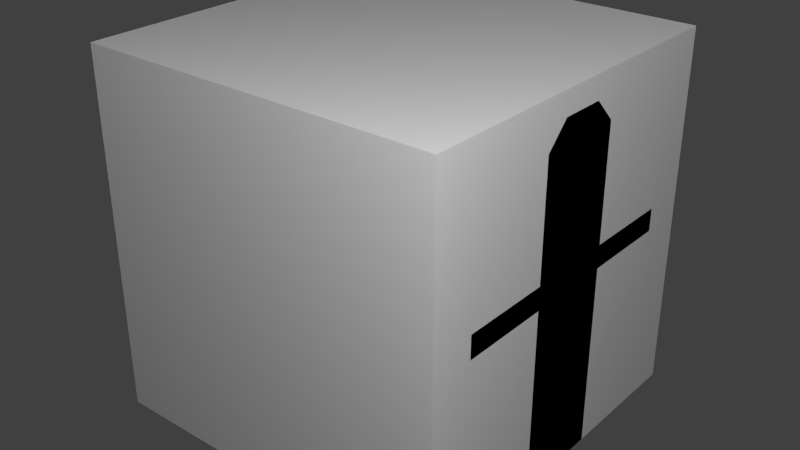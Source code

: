 # Source: compressorb.blend  (saved by Blender 2.65.0; exported with 4.5.12 LTS)
import bpy
from mathutils import Matrix  # noqa: F401  (used for matrix-valued properties, if any)

bpy.ops.wm.read_factory_settings(use_empty=True)
scene = bpy.context.scene
scene.name = 'Scene'

# ---- collections
col_collection_1 = bpy.data.collections.new('Collection 1'); scene.collection.children.link(col_collection_1)

# ---- materials (node trees are filled in below, after node groups)
mat_material = bpy.data.materials.new('Material')
mat_material.alpha_threshold = 0.0
mat_material.use_transparent_shadow = False
mat_material.roughness = 0.5
mat_material.line_color = (0.0, 0.0, 0.0, 1.0)

# ---- material node trees

# ---- world
world_world = bpy.data.worlds.new('World'); scene.world = world_world
world_world.color = (0.05088, 0.05088, 0.05088)
world_world.use_sun_shadow = False
world_world.sun_shadow_jitter_overblur = 0.0
world_world.cycles.sampling_method = 'MANUAL'
world_world.cycles.sample_map_resolution = 256

# ---- lights
light_point_001 = bpy.data.lights.new('Point.001', 'POINT')
light_point_001.transmission_factor = 0.0
light_point_001.energy = 100.0
light_point_001.shadow_buffer_clip_start = 0.5
light_point_001.shadow_soft_size = 0.1
light_point_001.shadow_maximum_resolution = 0.006
light_point_001.use_absolute_resolution = True
light_point_001.cycles.use_multiple_importance_sampling = False
light_point = bpy.data.lights.new('Point', 'POINT')
light_point.transmission_factor = 0.0
light_point.energy = 100.0
light_point.shadow_buffer_clip_start = 0.5
light_point.shadow_soft_size = 0.1
light_point.shadow_maximum_resolution = 0.006
light_point.use_absolute_resolution = True
light_point.cycles.use_multiple_importance_sampling = False
light_lamp = bpy.data.lights.new('Lamp', 'POINT')
light_lamp.transmission_factor = 0.0
light_lamp.cutoff_distance = 30.0
light_lamp.energy = 100.0
light_lamp.shadow_buffer_clip_start = 1.001
light_lamp.shadow_soft_size = 0.1
light_lamp.shadow_maximum_resolution = 0.006
light_lamp.use_absolute_resolution = True
light_lamp.cycles.use_multiple_importance_sampling = False

# ---- meshes
me_move = bpy.data.meshes.new('move')
me_move.from_pydata([(-0.4375, -0.0625, 0.0), (-0.4375, 0.0625, 0.0), (0.4375, 0.0625, 0.0), (0.4375, -0.0625, 0.0), (-0.4375, -0.0625, 0.0625), (-0.4375, 0.0625, 0.0625), (0.4375, 0.0625, 0.0625), (0.4375, -0.0625, 0.0625), (-0.03125, -0.03125, -0.0625), (-0.03125, 0.03125, -0.0625), (0.03125, 0.03125, -0.0625), (0.03125, -0.03125, -0.0625), (-0.03125, -0.03125, 0.0), (-0.03125, 0.03125, 0.0), (0.03125, 0.03125, 0.0), (0.03125, -0.03125, 0.0), (-0.0625, -0.0625, -0.0625), (-0.0625, 0.0625, -0.0625), (0.0625, 0.0625, -0.0625), (0.0625, -0.0625, -0.0625), (-0.0625, -0.0625, -0.125), (-0.0625, 0.0625, -0.125), (0.0625, 0.0625, -0.125), (0.0625, -0.0625, -0.125)], [], [(4, 5, 1, 0), (5, 6, 2, 1), (6, 7, 3, 2), (7, 4, 0, 3), (0, 1, 2, 3), (7, 6, 5, 4), (12, 13, 9, 8), (13, 14, 10, 9), (14, 15, 11, 10), (15, 12, 8, 11), (18, 17, 16, 19), (19, 16, 20, 23), (20, 21, 22, 23), (16, 17, 21, 20), (17, 18, 22, 21), (18, 19, 23, 22)])
_uv = me_move.uv_layers.new(name='UVMap')
_uv.uv.foreach_set('vector', [0.1562, 0.6875, 0.2188, 0.6875, 0.2188, 0.6562, 0.1562, 0.6562, 0.0, 0.6875, 0.4375, 0.6875, 0.4375, 0.6562, 0.0, 0.6562, 0.2188, 0.6875, 0.1562, 0.6875, 0.1562, 0.6562, 0.2188, 0.6562, 0.4375, 0.6875, 0.0, 0.6875, 0.0, 0.6562, 0.4375, 0.6562, 0.0, 0.4688, 0.0, 0.5312, 0.4375, 0.5312, 0.4375, 0.4688, 0.4375, 0.4688, 0.4375, 0.5312, 0.0, 0.5312, 0.0, 0.4688, 0.1875, 0.6562, 0.2188, 0.6562, 0.2188, 0.625, 0.1875, 0.625, 0.1875, 0.6562, 0.2188, 0.6562, 0.2188, 0.625, 0.1875, 0.625, 0.2188, 0.6562, 0.1875, 0.6562, 0.1875, 0.625, 0.2188, 0.625, 0.2188, 0.6562, 0.1875, 0.6562, 0.1875, 0.625, 0.2188, 0.625, 0.2188, 0.6875, 0.2188, 0.625, 0.1562, 0.625, 0.1562, 0.6875, 0.09375, 0.625, 0.1562, 0.625, 0.1562, 0.5938, 0.09375, 0.5938, 0.09375, 1.0, 0.1562, 1.0, 0.1562, 0.9375, 0.09375, 0.9375, 0.1562, 0.625, 0.2188, 0.625, 0.2188, 0.5938, 0.1562, 0.5938, 0.2188, 0.625, 0.2812, 0.625, 0.2812, 0.5938, 0.2188, 0.5938, 0.2188, 0.6875, 0.1562, 0.6875, 0.1562, 0.7188, 0.2188, 0.7188])
me_move.use_remesh_preserve_volume = False
me_move.use_remesh_preserve_attributes = False
me_move.use_mirror_vertex_groups = False
me_move.update()
me_main = bpy.data.meshes.new('main')
me_main.from_pydata([(-1.0, -0.25, -1.0), (-1.0, 0.25, -1.0), (-0.625, 0.25, -1.0), (-0.625, -0.25, -1.0), (-1.0, -0.25, 0.75), (-1.0, 0.25, 0.75), (-0.625, 0.25, 0.75), (-0.625, -0.25, 0.75), (-1.0, -0.75, 0.0), (-1.0, -0.25, 0.0), (1.0, -0.25, 0.0), (1.0, -0.75, 0.0), (-1.0, -0.75, 0.125), (-1.0, -0.25, 0.125), (1.0, -0.25, 0.125), (1.0, -0.75, 0.125), (0.625, -0.25, -1.0), (0.625, 0.25, -1.0), (1.0, 0.25, -1.0), (1.0, -0.25, -1.0), (0.625, -0.25, 0.75), (0.625, 0.25, 0.75), (1.0, 0.25, 0.75), (1.0, -0.25, 0.75), (-1.0, 0.25, 0.0), (-1.0, 0.75, 0.0), (1.0, 0.75, 0.0), (1.0, 0.25, 0.0), (-1.0, 0.25, 0.125), (-1.0, 0.75, 0.125), (1.0, 0.75, 0.125), (1.0, 0.25, 0.125), (-1.0, -0.125, 0.875), (-1.0, 0.125, 0.875), (-0.625, 0.125, 0.875), (-0.625, -0.125, 0.875), (0.625, -0.125, 0.875), (0.625, 0.125, 0.875), (1.0, 0.125, 0.875), (1.0, -0.125, 0.875), (-0.75, -0.25, 0.0), (-0.75, 0.25, 0.0), (0.75, 0.25, 0.0), (0.75, -0.25, 0.0), (-0.75, -0.25, 0.125), (-0.75, 0.25, 0.125), (0.75, 0.25, 0.125), (0.75, -0.25, 0.125), (-0.25, -0.25, 0.125), (-0.25, 0.25, 0.125), (0.25, 0.25, 0.125), (0.25, -0.25, 0.125), (-0.25, -0.25, 0.25), (-0.25, 0.25, 0.25), (0.25, 0.25, 0.25), (0.25, -0.25, 0.25), (-0.125, -0.125, 0.25), (-0.125, 0.125, 0.25), (0.125, 0.125, 0.25), (0.125, -0.125, 0.25), (-0.125, -0.125, 0.125), (-0.125, 0.125, 0.125), (0.125, 0.125, 0.125), (0.125, -0.125, 0.125), (-0.625, 0.125, 0.375), (-0.625, -0.125, 0.375), (-0.625, 0.125, 0.75), (-0.625, -0.125, 0.75), (-0.75, 0.125, 0.375), (-0.75, -0.125, 0.375), (-0.75, 0.125, 0.75), (-0.75, -0.125, 0.75), (0.625, -0.125, 0.375), (0.625, 0.125, 0.375), (0.625, -0.125, 0.75), (0.625, 0.125, 0.75), (0.75, -0.125, 0.375), (0.75, 0.125, 0.375), (0.75, -0.125, 0.75), (0.75, 0.125, 0.75)], [], [(4, 5, 1, 0), (5, 6, 2, 1), (3, 2, 64, 65), (7, 4, 0, 3), (0, 1, 2, 3), (4, 7, 35, 32), (14, 15, 11, 10), (40, 41, 42, 43), (12, 13, 9, 8), (15, 12, 8, 11), (8, 9, 10, 11), (15, 14, 13, 12), (16, 20, 74, 72), (21, 22, 18, 17), (22, 23, 19, 18), (23, 20, 16, 19), (20, 23, 39, 36), (30, 31, 27, 26), (29, 30, 26, 25), (28, 29, 25, 24), (47, 46, 45, 44), (24, 25, 26, 27), (31, 30, 29, 28), (35, 34, 33, 32), (6, 5, 33, 34), (5, 4, 32, 33), (7, 6, 34, 35), (39, 38, 37, 36), (21, 20, 36, 37), (23, 22, 38, 39), (22, 21, 37, 38), (17, 18, 19, 16), (52, 55, 59, 56), (48, 51, 55, 52), (49, 48, 52, 53), (50, 49, 53, 54), (51, 50, 54, 55), (56, 59, 63, 60), (53, 52, 56, 57), (54, 53, 57, 58), (55, 54, 58, 59), (59, 58, 62, 63), (57, 56, 60, 61), (58, 57, 61, 62), (65, 64, 68, 69), (6, 7, 67, 66), (7, 3, 65, 67), (2, 6, 66, 64), (70, 71, 69, 68), (66, 67, 71, 70), (67, 65, 69, 71), (64, 66, 70, 68), (72, 74, 78, 76), (17, 16, 72, 73), (20, 21, 75, 74), (21, 17, 73, 75), (78, 79, 77, 76), (74, 75, 79, 78), (75, 73, 77, 79), (73, 72, 76, 77)])
_uv = me_main.uv_layers.new(name='UVMap')
_uv.uv.foreach_set('vector', [0.3125, 0.5, 0.4375, 0.5, 0.4375, 0.0625, 0.3125, 0.0625, 0.09375, 0.5, 0.1875, 0.5, 0.1875, 0.0625, 0.09375, 0.0625, 0.1562, 0.03125, 0.2812, 0.03125, 0.25, 0.375, 0.1875, 0.375, 0.2812, 0.5, 0.375, 0.5, 0.375, 0.0625, 0.2812, 0.0625, 0.2812, 0.0, 0.1875, 0.0, 0.1875, 0.09375, 0.2812, 0.09375, 0.5938, 0.375, 0.6875, 0.375, 0.6875, 0.4062, 0.5938, 0.4062, 0.625, 0.1562, 0.75, 0.1562, 0.75, 0.125, 0.625, 0.125, 0.125, 0.0, 0.125, 0.125, 0.625, 0.125, 0.625, 0.0, 0.0, 0.1562, 0.125, 0.1562, 0.125, 0.125, 0.0, 0.125, 0.625, 0.2812, 0.125, 0.2812, 0.125, 0.3125, 0.625, 0.3125, 0.125, 0.0, 0.125, 0.125, 0.625, 0.125, 0.625, 0.0, 0.625, 0.2812, 0.625, 0.1562, 0.125, 0.1562, 0.125, 0.2812, 0.4375, 0.2188, 0.4375, 0.6562, 0.4688, 0.6562, 0.4688, 0.5625, 0.2812, 0.5, 0.1875, 0.5, 0.1875, 0.0625, 0.2812, 0.0625, 0.2812, 0.5, 0.1562, 0.5, 0.1562, 0.0625, 0.2812, 0.0625, 0.4688, 0.5, 0.375, 0.5, 0.375, 0.0625, 0.4688, 0.0625, 0.5938, 0.375, 0.6875, 0.375, 0.6875, 0.4062, 0.5938, 0.4062, 0.5625, 0.1875, 0.4375, 0.1875, 0.4375, 0.1562, 0.5625, 0.1562, 0.5625, 0.6875, 1.062, 0.6875, 1.062, 0.6562, 0.5625, 0.6562, 0.4375, 0.6875, 0.5625, 0.6875, 0.5625, 0.6562, 0.4375, 0.6562, 0.7812, 0.875, 0.7812, 0.75, 0.4062, 0.75, 0.4062, 0.875, 0.4375, 0.6562, 0.5625, 0.6562, 0.5625, 0.1562, 0.4375, 0.1562, 0.4375, 0.1875, 0.5625, 0.1875, 0.5625, 0.6875, 0.4375, 0.6875, 0.6875, 0.4062, 0.6875, 0.4688, 0.5938, 0.4688, 0.5938, 0.4062, 0.6875, 0.5, 0.5938, 0.5, 0.5938, 0.4688, 0.6875, 0.4688, 0.6562, 0.3438, 0.5312, 0.3438, 0.5625, 0.375, 0.625, 0.375, 0.5312, 0.3438, 0.6562, 0.3438, 0.625, 0.375, 0.5625, 0.375, 0.6875, 0.4062, 0.6875, 0.4688, 0.5938, 0.4688, 0.5938, 0.4062, 0.5312, 0.3438, 0.6562, 0.3438, 0.625, 0.375, 0.5625, 0.375, 0.5312, 0.3438, 0.6562, 0.3438, 0.625, 0.375, 0.5625, 0.375, 0.6875, 0.5, 0.5938, 0.5, 0.5938, 0.4688, 0.6875, 0.4688, 0.2812, 0.09375, 0.2812, 0.0, 0.375, 0.0, 0.375, 0.09375, 0.0, 0.875, 0.125, 0.875, 0.09375, 0.9062, 0.03125, 0.9062, 0.0, 0.9062, 0.125, 0.9062, 0.125, 0.9375, 0.0, 0.9375, 0.125, 0.875, 0.0, 0.875, 0.0, 0.9062, 0.125, 0.9062, 0.125, 0.9375, 0.0, 0.9375, 0.0, 0.9688, 0.125, 0.9688, 0.0, 0.9688, 0.125, 0.9688, 0.125, 1.0, 0.0, 1.0, 0.0, 0.9688, 0.0625, 0.9688, 0.0625, 0.9375, 0.0, 0.9375, 0.0, 1.0, 0.0, 0.875, 0.03125, 0.9062, 0.03125, 0.9688, 0.125, 1.0, 0.0, 1.0, 0.03125, 0.9688, 0.09375, 0.9688, 0.125, 0.875, 0.125, 1.0, 0.09375, 0.9688, 0.09375, 0.9062, 0.03125, 1.0, 0.09375, 1.0, 0.09375, 0.9688, 0.03125, 0.9688, 0.09375, 0.9062, 0.03125, 0.9062, 0.03125, 0.875, 0.09375, 0.875, 0.09375, 0.9375, 0.03125, 0.9375, 0.03125, 0.9062, 0.09375, 0.9062, 0.1875, 0.9062, 0.1875, 0.9688, 0.1562, 0.9688, 0.1562, 0.9062, 0.6562, 0.3438, 0.5312, 0.3438, 0.5312, 0.3438, 0.6562, 0.3438, 0.1562, 0.4688, 0.1562, 0.03125, 0.1875, 0.375, 0.1875, 0.4688, 0.2812, 0.03125, 0.2812, 0.4688, 0.25, 0.4688, 0.25, 0.375, 0.125, 0.9688, 0.0625, 0.9688, 0.0625, 0.875, 0.125, 0.875, 0.03125, 0.8125, 0.03125, 0.75, 0.0, 0.75, 0.0, 0.8125, 0.03125, 0.9688, 0.03125, 0.875, 0.0, 0.875, 0.0, 0.9688, 0.03125, 0.875, 0.03125, 0.9688, 0.0, 0.9688, 0.0, 0.875, 0.2188, 0.875, 0.2188, 0.9688, 0.25, 0.9688, 0.25, 0.875, 0.5625, 0.2188, 0.4375, 0.2188, 0.4688, 0.5625, 0.5312, 0.5625, 0.6562, 0.3438, 0.5312, 0.3438, 0.5312, 0.3438, 0.6562, 0.3438, 0.5625, 0.6562, 0.5625, 0.2188, 0.5312, 0.5625, 0.5312, 0.6562, 0.0, 0.9688, 0.0625, 0.9688, 0.0625, 0.875, 0.0, 0.875, 0.125, 0.9062, 0.125, 0.9688, 0.1562, 0.9688, 0.1562, 0.9062, 0.2188, 0.9688, 0.2188, 0.875, 0.25, 0.875, 0.25, 0.9688, 0.09375, 0.9688, 0.09375, 0.9062, 0.125, 0.9062, 0.125, 0.9688])
me_main.use_remesh_preserve_volume = False
me_main.use_remesh_preserve_attributes = False
me_main.use_mirror_vertex_groups = False
me_main.update()
me_cube = bpy.data.meshes.new('Cube')
me_cube.from_pydata([(0.5, 0.5, 0.0), (0.5, -0.5, 0.0), (-0.5, -0.5, 0.0), (-0.5, 0.5, 0.0), (0.5, 0.5, 1.0), (0.5, -0.5, 1.0), (-0.5, -0.5, 1.0), (-0.5, 0.5, 1.0)], [], [(0, 1, 2, 3), (4, 7, 6, 5), (0, 4, 5, 1), (1, 5, 6, 2), (2, 6, 7, 3), (4, 0, 3, 7)])
me_cube.materials.append(mat_material)
me_cube.use_remesh_preserve_volume = False
me_cube.use_remesh_preserve_attributes = False
me_cube.use_mirror_vertex_groups = False
me_cube.update()

# ---- objects
ob_move = bpy.data.objects.new('move', me_move)
ob_main = bpy.data.objects.new('main', me_main)
ob_point_001 = bpy.data.objects.new('Point.001', light_point_001)
ob_point = bpy.data.objects.new('Point', light_point)
ob_minecraft_block = bpy.data.objects.new('Minecraft Block', me_cube)
ob_lamp = bpy.data.objects.new('Lamp', light_lamp)

# ---- transforms, parenting, visibility, modifiers, constraints
ob_move.location = (0.0, 0.0, 0.3125)
ob_move.lineart.crease_threshold = 0.0
ob_main.location = (0.0, 0.0, 0.0)
ob_main.scale = (0.5, 0.5, 0.5)
ob_main.lineart.crease_threshold = 0.0
ob_point_001.location = (-1.642, 1.15, -0.7251)
ob_point_001.lineart.crease_threshold = 0.0
ob_point.location = (1.354, -1.362, 1.556)
ob_point.lineart.crease_threshold = 0.0
ob_minecraft_block.location = (0.0, 0.0, -0.5)
ob_minecraft_block.lock_location = (True, True, True)
ob_minecraft_block.lock_rotation = (True, True, True)
ob_minecraft_block.lock_rotations_4d = False
ob_minecraft_block.lock_scale = (True, True, True)
ob_minecraft_block.empty_display_type = 'ARROWS'
ob_minecraft_block.display_type = 'WIRE'
ob_minecraft_block.lineart.crease_threshold = 0.0
ob_lamp.location = (4.076, 1.005, 5.904)
ob_lamp.rotation_euler = (0.6503, 0.05522, 1.866)
ob_lamp.lock_rotations_4d = False
ob_lamp.empty_display_type = 'ARROWS'
ob_lamp.color = (0.0, 0.0, 0.0, 0.0)
ob_lamp.hide_viewport = True
ob_lamp.lineart.crease_threshold = 0.0

# ---- collection membership
col_collection_1.objects.link(ob_move)
col_collection_1.objects.link(ob_main)
col_collection_1.objects.link(ob_point_001)
col_collection_1.objects.link(ob_point)
col_collection_1.objects.link(ob_minecraft_block)
col_collection_1.objects.link(ob_lamp)

# ---- scene / render settings (as saved in the file)
scene.frame_start = 1; scene.frame_end = 250; scene.frame_set(2)
scene.render.engine = 'BLENDER_EEVEE_NEXT'
scene.render.image_settings.color_mode = 'RGB'
scene.render.image_settings.compression = 90
scene.render.resolution_percentage = 50
scene.render.dither_intensity = 0.0
scene.render.bake_margin = 2
scene.cycles.use_denoising = False
scene.cycles.samples = 10
scene.cycles.sampling_pattern = 'TABULATED_SOBOL'
scene.cycles.light_sampling_threshold = 0.0
scene.cycles.use_adaptive_sampling = False
scene.cycles.use_light_tree = False
scene.cycles.blur_glossy = 0.0
scene.cycles.volume_bounces = 1
scene.cycles.pixel_filter_type = 'GAUSSIAN'
scene.cycles.sample_clamp_indirect = 0.0
scene.view_settings.view_transform = 'Standard'
bpy.context.view_layer.update()

# ---- added for rendering (the .blend has no active camera): camera
cam_auto = bpy.data.cameras.new('AutoCamera')
cam_auto.lens = 50.0
cam_auto.sensor_width = 36.0
cam_auto.clip_end = 1000.0
ob_auto_camera = bpy.data.objects.new('AutoCamera', cam_auto)
scene.collection.objects.link(ob_auto_camera)
ob_auto_camera.location = (1.60254, -1.92304, 1.28203)
ob_auto_camera.rotation_euler = (1.09748, -7.21219e-08, 0.694738)
scene.camera = ob_auto_camera
bpy.context.view_layer.update()
